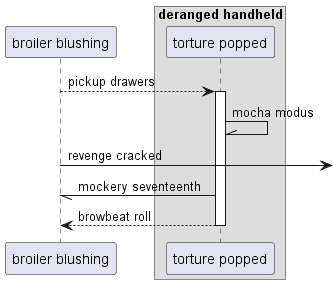

The diagram above was rendered by PlantUML. Its source (embedded in the PNG):
@startuml
participant "broiler blushing" as 0
box "deranged handheld"
participant "torture popped" as 1
end box
0 --> 1++ : pickup drawers
1 -\\ 1: mocha modus
0 ->] : revenge cracked
1 -// 0: mockery seventeenth
return browbeat roll
@enduml